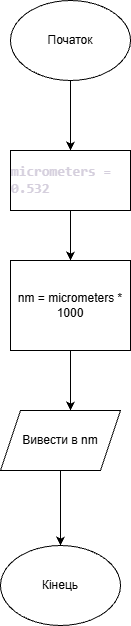

The diagram above was exported from draw.io. Its source (the exported page's mxGraphModel, read from the mxfile embedded in the PNG):
<mxGraphModel dx="978" dy="566" grid="1" gridSize="10" guides="1" tooltips="1" connect="1" arrows="1" fold="1" page="1" pageScale="1" pageWidth="827" pageHeight="1169" math="0" shadow="0">
  <root>
    <mxCell id="0" />
    <mxCell id="1" parent="0" />
    <mxCell id="iie-uaKTuUHyAKe2-OKD-1" parent="1" style="ellipse;whiteSpace=wrap;html=1;" value="Початок" vertex="1">
      <mxGeometry height="80" width="120" x="320" y="40" as="geometry" />
    </mxCell>
    <mxCell id="iie-uaKTuUHyAKe2-OKD-2" edge="1" parent="1" source="iie-uaKTuUHyAKe2-OKD-1" style="endArrow=classic;html=1;rounded=0;exitX=0.5;exitY=1;exitDx=0;exitDy=0;" target="iie-uaKTuUHyAKe2-OKD-3" value="">
      <mxGeometry height="50" relative="1" width="50" as="geometry">
        <mxPoint x="390" y="320" as="sourcePoint" />
        <mxPoint x="380" y="200" as="targetPoint" />
      </mxGeometry>
    </mxCell>
    <mxCell id="iie-uaKTuUHyAKe2-OKD-3" parent="1" style="rounded=0;whiteSpace=wrap;html=1;" value="&lt;div style=&quot;text-align: start;&quot;&gt;&lt;font face=&quot;ui-monospace, SFMono-Regular, Menlo, Monaco, Consolas, Liberation Mono, Courier New, monospace&quot; style=&quot;color: light-dark(rgb(213, 207, 221), rgb(255, 255, 255));&quot;&gt;&lt;span style=&quot;font-size: 14px;&quot;&gt;&lt;b style=&quot;&quot;&gt;micrometers = 0.532&lt;/b&gt;&lt;/span&gt;&lt;/font&gt;&lt;/div&gt;" vertex="1">
      <mxGeometry height="60" width="120" x="320" y="190" as="geometry" />
    </mxCell>
    <mxCell id="iie-uaKTuUHyAKe2-OKD-4" edge="1" parent="1" source="iie-uaKTuUHyAKe2-OKD-3" style="endArrow=classic;html=1;rounded=0;exitX=0.5;exitY=1;exitDx=0;exitDy=0;" value="">
      <mxGeometry height="50" relative="1" width="50" as="geometry">
        <mxPoint x="390" y="330" as="sourcePoint" />
        <mxPoint x="380" y="300" as="targetPoint" />
      </mxGeometry>
    </mxCell>
    <mxCell id="iie-uaKTuUHyAKe2-OKD-5" parent="1" style="rounded=0;whiteSpace=wrap;html=1;" value="nm = micrometers * 1000" vertex="1">
      <mxGeometry height="90" width="120" x="320" y="300" as="geometry" />
    </mxCell>
    <mxCell id="iie-uaKTuUHyAKe2-OKD-6" edge="1" parent="1" source="iie-uaKTuUHyAKe2-OKD-5" style="endArrow=classic;html=1;rounded=0;exitX=0.5;exitY=1;exitDx=0;exitDy=0;" value="">
      <mxGeometry height="50" relative="1" width="50" as="geometry">
        <mxPoint x="390" y="360" as="sourcePoint" />
        <mxPoint x="380" y="450" as="targetPoint" />
      </mxGeometry>
    </mxCell>
    <mxCell id="iie-uaKTuUHyAKe2-OKD-7" parent="1" style="ellipse;whiteSpace=wrap;html=1;" value="Кінець" vertex="1">
      <mxGeometry height="80" width="120" x="310" y="585" as="geometry" />
    </mxCell>
    <mxCell id="iie-uaKTuUHyAKe2-OKD-8" parent="1" style="shape=parallelogram;perimeter=parallelogramPerimeter;whiteSpace=wrap;html=1;fixedSize=1;" value="Вивести в nm" vertex="1">
      <mxGeometry height="60" width="120" x="310" y="450" as="geometry" />
    </mxCell>
    <mxCell id="iie-uaKTuUHyAKe2-OKD-9" edge="1" parent="1" source="iie-uaKTuUHyAKe2-OKD-8" style="endArrow=classic;html=1;rounded=0;exitX=0.5;exitY=1;exitDx=0;exitDy=0;entryX=0.5;entryY=0;entryDx=0;entryDy=0;" target="iie-uaKTuUHyAKe2-OKD-7" value="">
      <mxGeometry height="50" relative="1" width="50" as="geometry">
        <mxPoint x="390" y="660" as="sourcePoint" />
        <mxPoint x="440" y="610" as="targetPoint" />
      </mxGeometry>
    </mxCell>
  </root>
</mxGraphModel>